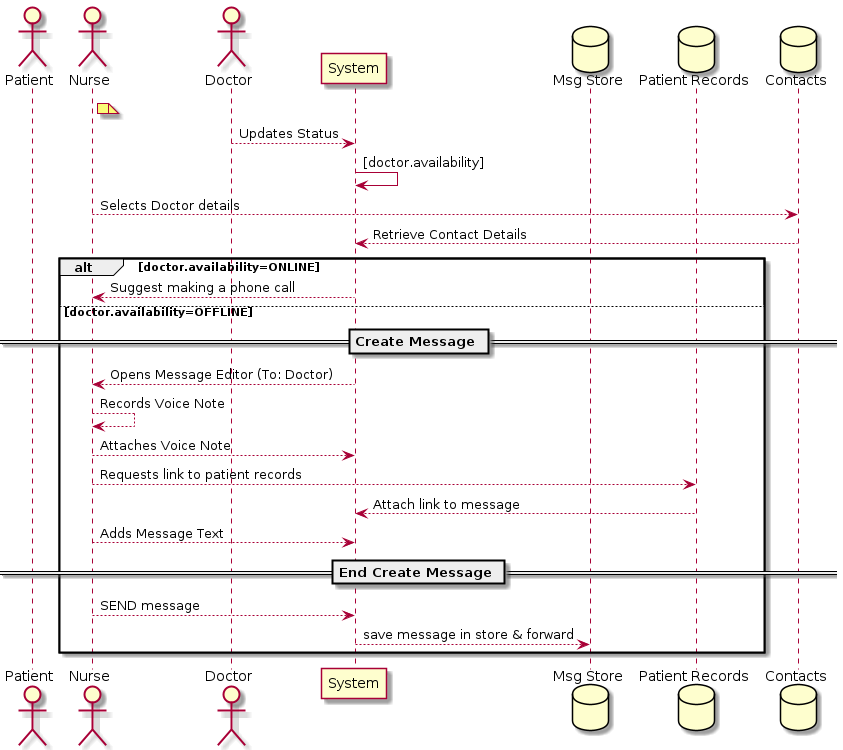

The diagram above was rendered by PlantUML. Its source (embedded in the PNG):
@startuml
actor Patient
  actor Nurse
  actor Doctor
  participant System
  database "Msg Store"
  database "Patient Records"
  database "Contacts"
  
note right of Nurse
 
end note

Doctor --> System: Updates Status
System -> System: [doctor.availability]

Nurse --> Contacts: Selects Doctor details
Contacts --> System: Retrieve Contact Details


alt doctor.availability=ONLINE
  System --> Nurse: Suggest making a phone call
else doctor.availability=OFFLINE
  == Create Message ==

  System --> Nurse: Opens Message Editor (To: Doctor)
  Nurse --> Nurse: Records Voice Note
  Nurse --> System: Attaches Voice Note
  Nurse --> "Patient Records": Requests link to patient records
  "Patient Records" --> System: Attach link to message
  Nurse --> System: Adds Message Text

  == End Create Message ==
  
  Nurse --> System: SEND message
  System --> "Msg Store": save message in store & forward

end alt
@enduml